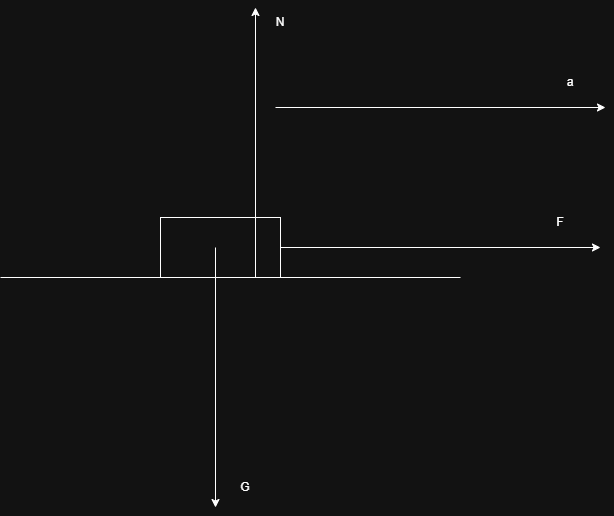

The diagram above was exported from draw.io. Its source (the exported page's mxGraphModel, read from the mxfile embedded in the PNG):
<mxGraphModel dx="1281" dy="626" grid="1" gridSize="10" guides="1" tooltips="1" connect="1" arrows="1" fold="1" page="1" pageScale="1" pageWidth="850" pageHeight="1100" math="0" shadow="0">
  <root>
    <mxCell id="0" />
    <mxCell id="1" parent="0" />
    <mxCell id="fs8Z7XqcZsF4qrPyBpZo-1" value="" style="endArrow=none;html=1;rounded=0;" edge="1" parent="1">
      <mxGeometry width="50" height="50" relative="1" as="geometry">
        <mxPoint x="210" y="340" as="sourcePoint" />
        <mxPoint x="670" y="340" as="targetPoint" />
      </mxGeometry>
    </mxCell>
    <mxCell id="fs8Z7XqcZsF4qrPyBpZo-2" value="" style="rounded=0;whiteSpace=wrap;html=1;" vertex="1" parent="1">
      <mxGeometry x="370" y="280" width="120" height="60" as="geometry" />
    </mxCell>
    <mxCell id="fs8Z7XqcZsF4qrPyBpZo-3" value="" style="endArrow=classic;html=1;rounded=0;exitX=1;exitY=0.5;exitDx=0;exitDy=0;" edge="1" parent="1" source="fs8Z7XqcZsF4qrPyBpZo-2">
      <mxGeometry width="50" height="50" relative="1" as="geometry">
        <mxPoint x="490" y="310" as="sourcePoint" />
        <mxPoint x="810" y="310" as="targetPoint" />
      </mxGeometry>
    </mxCell>
    <mxCell id="5Naan1DtcMzLn0MgzqcU-1" value="" style="endArrow=classic;html=1;rounded=0;" edge="1" parent="1">
      <mxGeometry width="50" height="50" relative="1" as="geometry">
        <mxPoint x="425" y="310" as="sourcePoint" />
        <mxPoint x="425" y="570" as="targetPoint" />
      </mxGeometry>
    </mxCell>
    <mxCell id="5Naan1DtcMzLn0MgzqcU-2" value="" style="endArrow=classic;html=1;rounded=0;" edge="1" parent="1">
      <mxGeometry width="50" height="50" relative="1" as="geometry">
        <mxPoint x="465" y="340" as="sourcePoint" />
        <mxPoint x="465" y="70" as="targetPoint" />
      </mxGeometry>
    </mxCell>
    <mxCell id="5Naan1DtcMzLn0MgzqcU-3" value="G" style="text;html=1;whiteSpace=wrap;strokeColor=none;fillColor=none;align=center;verticalAlign=middle;rounded=0;" vertex="1" parent="1">
      <mxGeometry x="425" y="535" width="60" height="30" as="geometry" />
    </mxCell>
    <mxCell id="5Naan1DtcMzLn0MgzqcU-4" value="N" style="text;html=1;whiteSpace=wrap;strokeColor=none;fillColor=none;align=center;verticalAlign=middle;rounded=0;" vertex="1" parent="1">
      <mxGeometry x="460" y="70" width="60" height="30" as="geometry" />
    </mxCell>
    <mxCell id="5Naan1DtcMzLn0MgzqcU-5" value="F" style="text;html=1;whiteSpace=wrap;strokeColor=none;fillColor=none;align=center;verticalAlign=middle;rounded=0;" vertex="1" parent="1">
      <mxGeometry x="740" y="270" width="60" height="30" as="geometry" />
    </mxCell>
    <mxCell id="OctMOcrEXm-JwEJSyai5-1" value="" style="endArrow=classic;html=1;rounded=0;" edge="1" parent="1">
      <mxGeometry width="50" height="50" relative="1" as="geometry">
        <mxPoint x="485" y="170" as="sourcePoint" />
        <mxPoint x="815" y="170" as="targetPoint" />
      </mxGeometry>
    </mxCell>
    <mxCell id="Y3xi-E55XCCUNTzSweyX-1" value="a" style="text;html=1;whiteSpace=wrap;strokeColor=none;fillColor=none;align=center;verticalAlign=middle;rounded=0;" vertex="1" parent="1">
      <mxGeometry x="750" y="130" width="60" height="30" as="geometry" />
    </mxCell>
  </root>
</mxGraphModel>